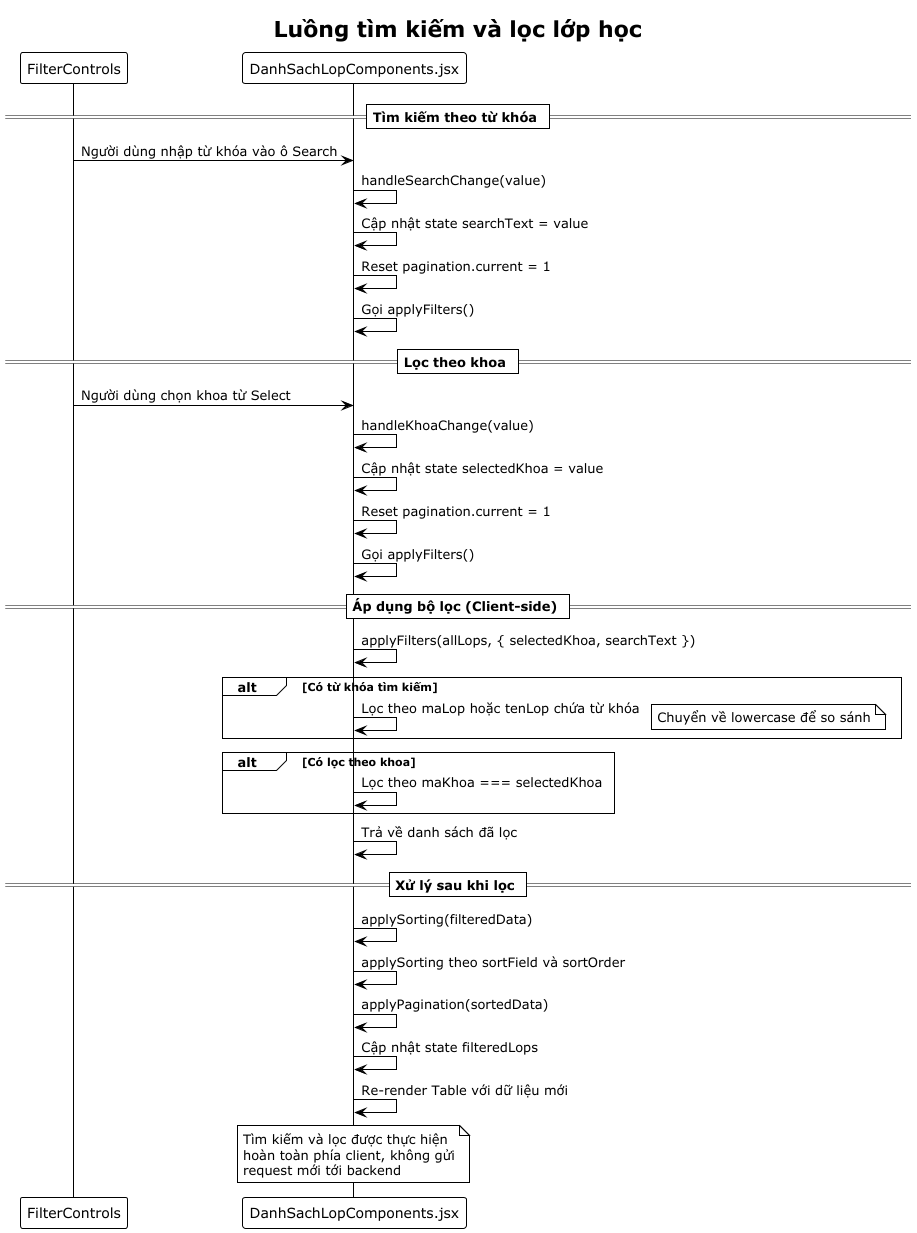

The diagram above was rendered by PlantUML. Its source (embedded in the PNG):
@startuml
!theme plain
title Luồng tìm kiếm và lọc lớp học

participant "FilterControls" as filter
participant "DanhSachLopComponents.jsx" as component

== Tìm kiếm theo từ khóa ==
filter -> component: Người dùng nhập từ khóa vào ô Search
component -> component: handleSearchChange(value)
component -> component: Cập nhật state searchText = value
component -> component: Reset pagination.current = 1
component -> component: Gọi applyFilters()

== Lọc theo khoa ==
filter -> component: Người dùng chọn khoa từ Select
component -> component: handleKhoaChange(value)
component -> component: Cập nhật state selectedKhoa = value
component -> component: Reset pagination.current = 1
component -> component: Gọi applyFilters()

== Áp dụng bộ lọc (Client-side) ==
component -> component: applyFilters(allLops, { selectedKhoa, searchText })

alt Có từ khóa tìm kiếm
    component -> component: Lọc theo maLop hoặc tenLop chứa từ khóa
    note right: Chuyển về lowercase để so sánh
end

alt Có lọc theo khoa
    component -> component: Lọc theo maKhoa === selectedKhoa
end

component -> component: Trả về danh sách đã lọc

== Xử lý sau khi lọc ==
component -> component: applySorting(filteredData)
component -> component: applySorting theo sortField và sortOrder
component -> component: applyPagination(sortedData)
component -> component: Cập nhật state filteredLops
component -> component: Re-render Table với dữ liệu mới

note over component
Tìm kiếm và lọc được thực hiện
hoàn toàn phía client, không gửi
request mới tới backend
end note

@enduml